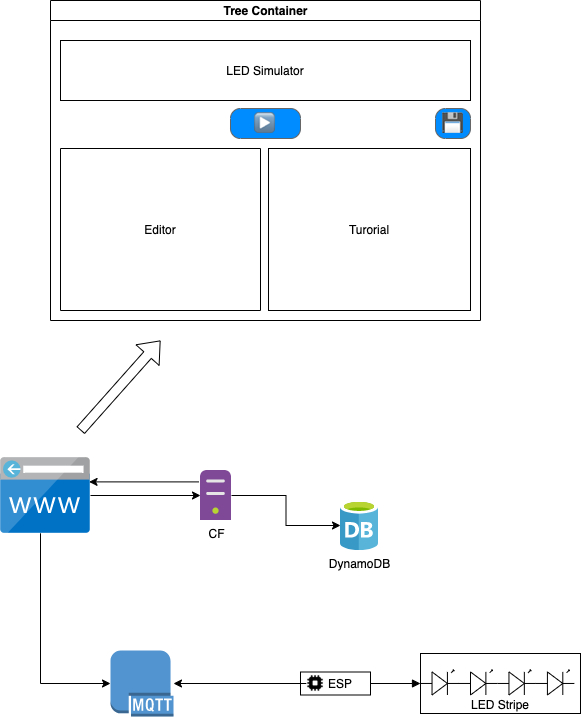

The diagram above was exported from draw.io. Its source (the exported page's mxGraphModel, read from the mxfile embedded in the PNG):
<mxGraphModel dx="2457" dy="1790" grid="1" gridSize="10" guides="1" tooltips="1" connect="1" arrows="1" fold="1" page="1" pageScale="1" pageWidth="850" pageHeight="1100" background="#ffffff" math="0" shadow="0">
  <root>
    <mxCell id="0" />
    <mxCell id="1" parent="0" />
    <mxCell id="xVB3BetwrSPXpIjhpFBq-35" value="&lt;br&gt;&lt;br&gt;&lt;br&gt;LED Stripe" style="rounded=0;whiteSpace=wrap;html=1;align=center;" vertex="1" parent="1">
      <mxGeometry x="580" y="723" width="160" height="60" as="geometry" />
    </mxCell>
    <mxCell id="xVB3BetwrSPXpIjhpFBq-6" value="" style="group;align=center;verticalAlign=middle;" vertex="1" connectable="0" parent="1">
      <mxGeometry x="210" y="70" width="430" height="320" as="geometry" />
    </mxCell>
    <mxCell id="xVB3BetwrSPXpIjhpFBq-2" value="Tree Container" style="swimlane;html=1;startSize=20;horizontal=1;containerType=tree;" vertex="1" parent="xVB3BetwrSPXpIjhpFBq-6">
      <mxGeometry width="430" height="320" as="geometry" />
    </mxCell>
    <mxCell id="xVB3BetwrSPXpIjhpFBq-1" value="Editor" style="whiteSpace=wrap;html=1;direction=south;" vertex="1" parent="xVB3BetwrSPXpIjhpFBq-2">
      <mxGeometry x="10" y="148" width="200" height="162" as="geometry" />
    </mxCell>
    <mxCell id="xVB3BetwrSPXpIjhpFBq-4" value="▶" style="strokeWidth=1;shadow=0;dashed=0;align=center;html=1;shape=mxgraph.mockup.buttons.button;strokeColor=#666666;fontColor=#ffffff;mainText=;buttonStyle=round;fontSize=17;fontStyle=1;fillColor=#008cff;whiteSpace=wrap;" vertex="1" parent="xVB3BetwrSPXpIjhpFBq-2">
      <mxGeometry x="180" y="108" width="70" height="30" as="geometry" />
    </mxCell>
    <mxCell id="xVB3BetwrSPXpIjhpFBq-5" value="Turorial" style="whiteSpace=wrap;html=1;" vertex="1" parent="xVB3BetwrSPXpIjhpFBq-2">
      <mxGeometry x="218" y="148" width="202" height="162" as="geometry" />
    </mxCell>
    <mxCell id="xVB3BetwrSPXpIjhpFBq-7" value="LED Simulator" style="rounded=0;whiteSpace=wrap;html=1;" vertex="1" parent="xVB3BetwrSPXpIjhpFBq-2">
      <mxGeometry x="10" y="40" width="410" height="60" as="geometry" />
    </mxCell>
    <mxCell id="xVB3BetwrSPXpIjhpFBq-8" value="💾" style="strokeWidth=1;shadow=0;dashed=0;align=center;html=1;shape=mxgraph.mockup.buttons.button;strokeColor=#666666;fontColor=#ffffff;mainText=;buttonStyle=round;fontSize=17;fontStyle=1;fillColor=#008cff;whiteSpace=wrap;" vertex="1" parent="xVB3BetwrSPXpIjhpFBq-2">
      <mxGeometry x="385" y="108" width="35" height="30" as="geometry" />
    </mxCell>
    <mxCell id="xVB3BetwrSPXpIjhpFBq-12" value="" style="edgeStyle=orthogonalEdgeStyle;rounded=0;orthogonalLoop=1;jettySize=auto;html=1;" edge="1" parent="1" source="xVB3BetwrSPXpIjhpFBq-9" target="xVB3BetwrSPXpIjhpFBq-10">
      <mxGeometry relative="1" as="geometry" />
    </mxCell>
    <mxCell id="xVB3BetwrSPXpIjhpFBq-16" style="edgeStyle=orthogonalEdgeStyle;rounded=0;orthogonalLoop=1;jettySize=auto;html=1;exitX=-0.059;exitY=0.228;exitDx=0;exitDy=0;exitPerimeter=0;entryX=0.984;entryY=0.32;entryDx=0;entryDy=0;entryPerimeter=0;" edge="1" parent="1" source="xVB3BetwrSPXpIjhpFBq-9" target="xVB3BetwrSPXpIjhpFBq-14">
      <mxGeometry relative="1" as="geometry">
        <mxPoint x="260" y="550" as="targetPoint" />
      </mxGeometry>
    </mxCell>
    <mxCell id="xVB3BetwrSPXpIjhpFBq-9" value="CF" style="aspect=fixed;html=1;points=[];align=center;image;fontSize=12;image=img/lib/mscae/Non_Azure_Machine.svg;" vertex="1" parent="1">
      <mxGeometry x="360" y="540" width="31" height="50" as="geometry" />
    </mxCell>
    <mxCell id="xVB3BetwrSPXpIjhpFBq-10" value="DynamoDB" style="aspect=fixed;html=1;points=[];align=center;image;fontSize=12;image=img/lib/mscae/Database_General.svg;" vertex="1" parent="1">
      <mxGeometry x="500" y="570" width="38" height="50" as="geometry" />
    </mxCell>
    <mxCell id="xVB3BetwrSPXpIjhpFBq-15" style="edgeStyle=orthogonalEdgeStyle;rounded=0;orthogonalLoop=1;jettySize=auto;html=1;" edge="1" parent="1" source="xVB3BetwrSPXpIjhpFBq-14" target="xVB3BetwrSPXpIjhpFBq-9">
      <mxGeometry relative="1" as="geometry" />
    </mxCell>
    <mxCell id="xVB3BetwrSPXpIjhpFBq-18" style="edgeStyle=orthogonalEdgeStyle;rounded=0;orthogonalLoop=1;jettySize=auto;html=1;" edge="1" parent="1" source="xVB3BetwrSPXpIjhpFBq-14" target="xVB3BetwrSPXpIjhpFBq-17">
      <mxGeometry relative="1" as="geometry">
        <Array as="points">
          <mxPoint x="200" y="753" />
        </Array>
      </mxGeometry>
    </mxCell>
    <mxCell id="xVB3BetwrSPXpIjhpFBq-14" value="" style="aspect=fixed;html=1;points=[];align=center;image;fontSize=12;image=img/lib/mscae/CustomDomain.svg;" vertex="1" parent="1">
      <mxGeometry x="160" y="527.1999999999999" width="90" height="75.6" as="geometry" />
    </mxCell>
    <mxCell id="xVB3BetwrSPXpIjhpFBq-17" value="" style="outlineConnect=0;dashed=0;verticalLabelPosition=bottom;verticalAlign=top;align=center;html=1;shape=mxgraph.aws3.mqtt_protocol;fillColor=#5294CF;gradientColor=none;" vertex="1" parent="1">
      <mxGeometry x="270" y="720" width="63" height="66" as="geometry" />
    </mxCell>
    <mxCell id="xVB3BetwrSPXpIjhpFBq-23" value="" style="group" vertex="1" connectable="0" parent="1">
      <mxGeometry x="460" y="741.5" width="70" height="23" as="geometry" />
    </mxCell>
    <mxCell id="xVB3BetwrSPXpIjhpFBq-22" value="" style="group" vertex="1" connectable="0" parent="xVB3BetwrSPXpIjhpFBq-23">
      <mxGeometry width="70" height="23" as="geometry" />
    </mxCell>
    <mxCell id="xVB3BetwrSPXpIjhpFBq-21" value="" style="group" vertex="1" connectable="0" parent="xVB3BetwrSPXpIjhpFBq-22">
      <mxGeometry width="70" height="23" as="geometry" />
    </mxCell>
    <mxCell id="xVB3BetwrSPXpIjhpFBq-20" value="&amp;nbsp; &amp;nbsp;ESP" style="rounded=0;whiteSpace=wrap;html=1;align=center;" vertex="1" parent="xVB3BetwrSPXpIjhpFBq-21">
      <mxGeometry width="70" height="23" as="geometry" />
    </mxCell>
    <mxCell id="xVB3BetwrSPXpIjhpFBq-19" value="" style="shape=image;html=1;verticalAlign=top;verticalLabelPosition=bottom;labelBackgroundColor=#ffffff;imageAspect=0;aspect=fixed;image=https://cdn3.iconfinder.com/data/icons/wpzoom-developer-icon-set/500/25-128.png;align=center;" vertex="1" parent="xVB3BetwrSPXpIjhpFBq-21">
      <mxGeometry x="5.833333333333334" y="2.3" width="18.4" height="18.4" as="geometry" />
    </mxCell>
    <mxCell id="xVB3BetwrSPXpIjhpFBq-24" style="edgeStyle=orthogonalEdgeStyle;rounded=0;orthogonalLoop=1;jettySize=auto;html=1;" edge="1" parent="1" source="xVB3BetwrSPXpIjhpFBq-19" target="xVB3BetwrSPXpIjhpFBq-17">
      <mxGeometry relative="1" as="geometry" />
    </mxCell>
    <mxCell id="xVB3BetwrSPXpIjhpFBq-28" value="" style="edgeStyle=orthogonalEdgeStyle;rounded=0;orthogonalLoop=1;jettySize=auto;html=1;endArrow=none;endFill=0;exitX=1;exitY=0.54;exitDx=0;exitDy=0;exitPerimeter=0;entryX=0;entryY=0.54;entryDx=0;entryDy=0;entryPerimeter=0;" edge="1" parent="1" source="xVB3BetwrSPXpIjhpFBq-26" target="xVB3BetwrSPXpIjhpFBq-27">
      <mxGeometry relative="1" as="geometry" />
    </mxCell>
    <mxCell id="xVB3BetwrSPXpIjhpFBq-26" value="" style="verticalLabelPosition=bottom;shadow=0;dashed=0;align=center;html=1;verticalAlign=top;shape=mxgraph.electrical.opto_electronics.led_1;pointerEvents=1;" vertex="1" parent="1">
      <mxGeometry x="580" y="739.5" width="38.46" height="25" as="geometry" />
    </mxCell>
    <mxCell id="xVB3BetwrSPXpIjhpFBq-27" value="" style="verticalLabelPosition=bottom;shadow=0;dashed=0;align=center;html=1;verticalAlign=top;shape=mxgraph.electrical.opto_electronics.led_1;pointerEvents=1;" vertex="1" parent="1">
      <mxGeometry x="618.46" y="739.5" width="38.46" height="25" as="geometry" />
    </mxCell>
    <mxCell id="xVB3BetwrSPXpIjhpFBq-29" value="" style="edgeStyle=orthogonalEdgeStyle;rounded=0;orthogonalLoop=1;jettySize=auto;html=1;endArrow=none;endFill=0;exitX=1;exitY=0.54;exitDx=0;exitDy=0;exitPerimeter=0;entryX=0;entryY=0.54;entryDx=0;entryDy=0;entryPerimeter=0;" edge="1" parent="1" source="xVB3BetwrSPXpIjhpFBq-30" target="xVB3BetwrSPXpIjhpFBq-31">
      <mxGeometry relative="1" as="geometry" />
    </mxCell>
    <mxCell id="xVB3BetwrSPXpIjhpFBq-30" value="" style="verticalLabelPosition=bottom;shadow=0;dashed=0;align=center;html=1;verticalAlign=top;shape=mxgraph.electrical.opto_electronics.led_1;pointerEvents=1;" vertex="1" parent="1">
      <mxGeometry x="656.92" y="739.5" width="38.46" height="25" as="geometry" />
    </mxCell>
    <mxCell id="xVB3BetwrSPXpIjhpFBq-31" value="" style="verticalLabelPosition=bottom;shadow=0;dashed=0;align=center;html=1;verticalAlign=top;shape=mxgraph.electrical.opto_electronics.led_1;pointerEvents=1;" vertex="1" parent="1">
      <mxGeometry x="695.38" y="739.5" width="38.46" height="25" as="geometry" />
    </mxCell>
    <mxCell id="xVB3BetwrSPXpIjhpFBq-34" style="edgeStyle=orthogonalEdgeStyle;rounded=0;orthogonalLoop=1;jettySize=auto;html=1;entryX=0;entryY=0.54;entryDx=0;entryDy=0;entryPerimeter=0;endArrow=block;endFill=1;" edge="1" parent="1" source="xVB3BetwrSPXpIjhpFBq-20" target="xVB3BetwrSPXpIjhpFBq-26">
      <mxGeometry relative="1" as="geometry" />
    </mxCell>
    <mxCell id="xVB3BetwrSPXpIjhpFBq-36" value="" style="shape=flexArrow;endArrow=classic;html=1;" edge="1" parent="1">
      <mxGeometry width="50" height="50" relative="1" as="geometry">
        <mxPoint x="240" y="500" as="sourcePoint" />
        <mxPoint x="320" y="410" as="targetPoint" />
      </mxGeometry>
    </mxCell>
  </root>
</mxGraphModel>